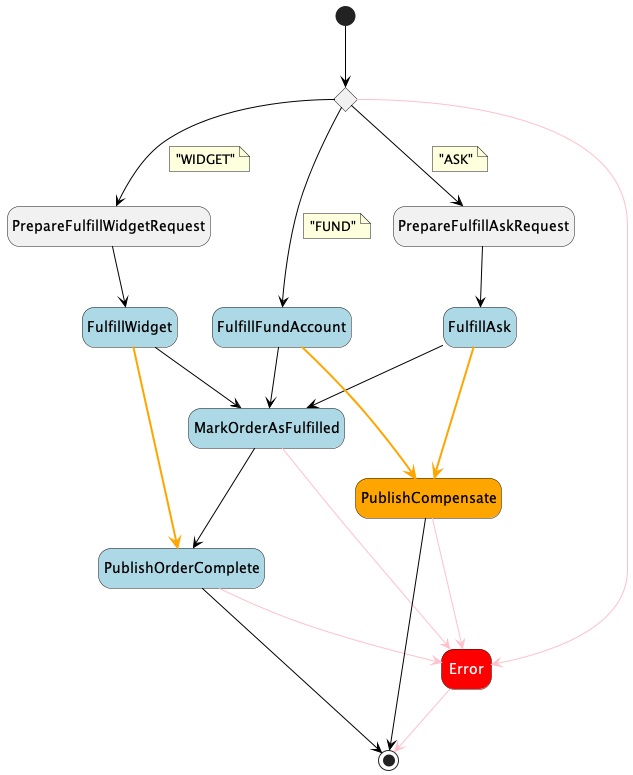

The diagram above was rendered by PlantUML. Its source (embedded in the PNG):
@startuml
hide empty description
skinparam LineBackgroundColor #black
skinparam ArrowColor #black
skinparam state {
    BackgroundColor<<aslFail>> #red
    FontColor<<aslFail>> #white

    BackgroundColor<<aslTask>> #lightblue
    BackgroundColor<<Compensate>> #orange

    BackgroundColor<<aslSucceed>> #green
    FontColor<<aslSucceed>> #white
}
state "Dispatch by type of item" as state1<<Choice>>
state "PrepareFulfillWidgetRequest" as state2<<aslPass>>
state "PrepareFulfillAskRequest" as state3<<aslPass>>
state "FulfillWidget" as state4<<aslTask>>
state "FulfillAsk" as state5<<aslTask>>
state "FulfillFundAccount" as state6<<aslTask>>
state "MarkOrderAsFulfilled" as state7<<aslTask>>
state "Error" as state8<<aslFail>>
state "PublishOrderComplete" as state9<<aslTask>>
state "PublishCompensate" as state10<<Compensate>>
[*] --> state1
state1 --> state2
note on link
"WIDGET"
end note
state1 --> state3
note on link
"ASK"
end note
state1 --> state6
note on link
"FUND"
end note
state1 -[#pink]-> state8
state2 --> state4
state3 --> state5
state4 --> state7
state4 -[bold,#orange]-> state9
state5 --> state7
state5 -[bold,#orange]-> state10
state6 --> state7
state6 -[bold,#orange]-> state10
state7 --> state9
state7 -[#pink]-> state8
state8 -[#pink]-> [*]
state9 --> [*]
state9 -[#pink]-> state8
state10 --> [*]
state10 -[#pink]-> state8
@enduml